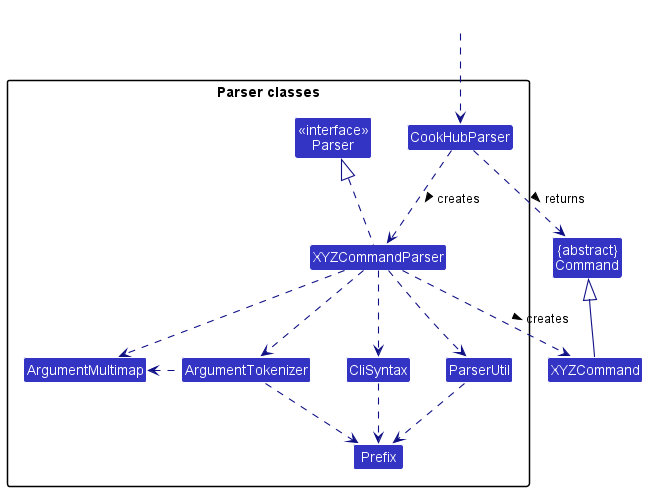

The diagram above was rendered by PlantUML. Its source (embedded in the PNG):
@startuml
!include style.puml
skinparam arrowThickness 1.1
skinparam arrowColor LOGIC_COLOR_T4
skinparam classBackgroundColor LOGIC_COLOR

Class "{abstract}\nCommand" as Command
Class XYZCommand

package "Parser classes"{
Class "<<interface>>\nParser" as Parser
Class CookHubParser
Class XYZCommandParser
Class CliSyntax
Class ParserUtil
Class ArgumentMultimap
Class ArgumentTokenizer
Class Prefix
}

Class HiddenOutside #FFFFFF
HiddenOutside ..> CookHubParser

CookHubParser .down.> XYZCommandParser: creates >

XYZCommandParser ..> XYZCommand : creates >
CookHubParser ..> Command : returns >
XYZCommandParser .up.|> Parser
XYZCommandParser ..> ArgumentMultimap
XYZCommandParser ..> ArgumentTokenizer
ArgumentTokenizer .left.> ArgumentMultimap
XYZCommandParser ..> CliSyntax
CliSyntax ..> Prefix
XYZCommandParser ..> ParserUtil
ParserUtil .down.> Prefix
ArgumentTokenizer .down.> Prefix
XYZCommand -up-|> Command
@enduml